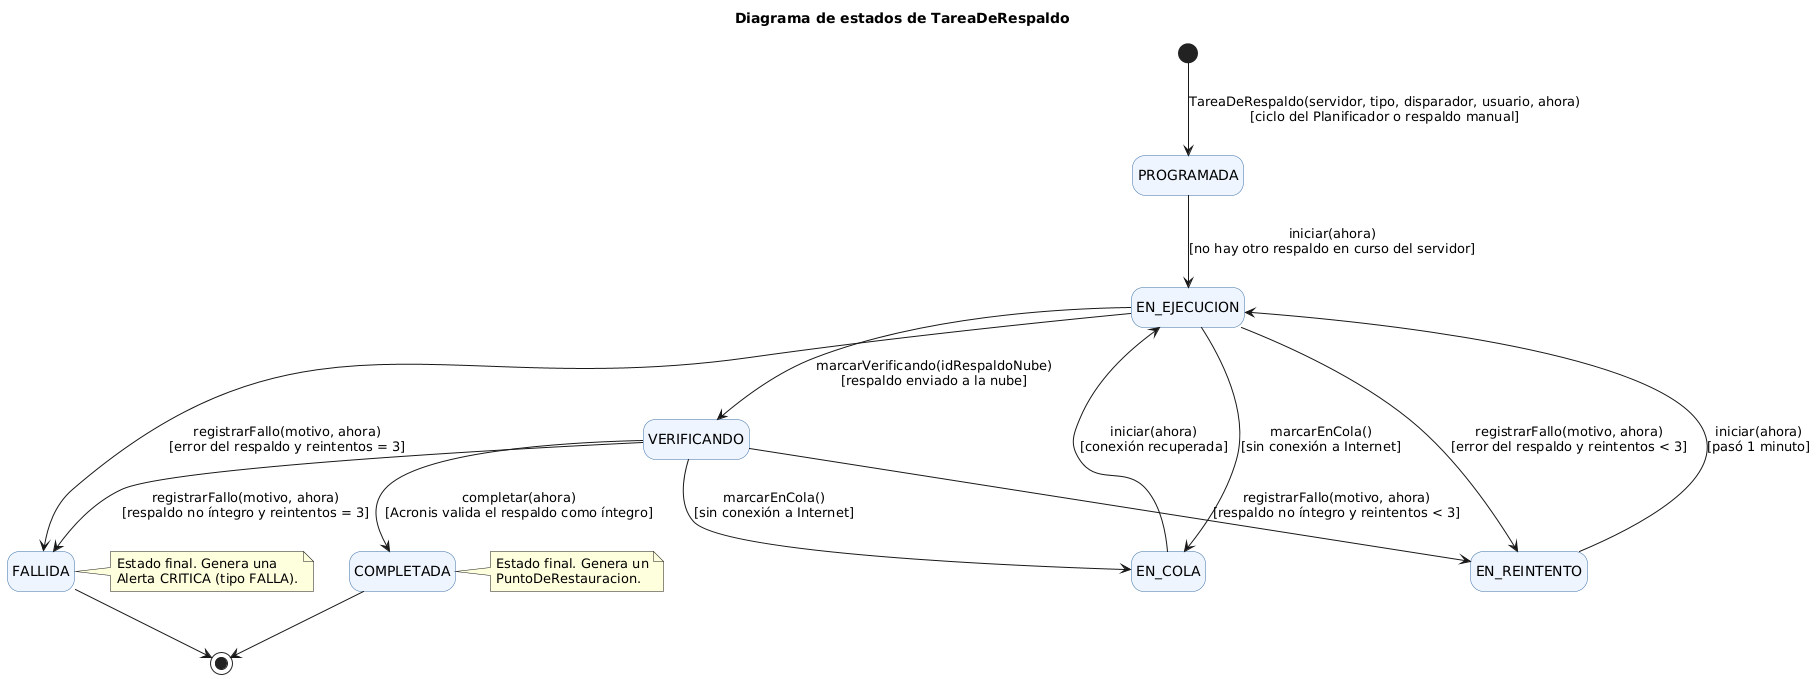

The diagram above was rendered by PlantUML. Its source (embedded in the PNG):
@startuml 07-estados-tarea
title Diagrama de estados de TareaDeRespaldo
skinparam shadowing false
skinparam defaultFontName Arial
skinparam state {
  BackgroundColor #EEF5FF
  BorderColor #3A6EA5
}
hide empty description

[*] --> PROGRAMADA : TareaDeRespaldo(servidor, tipo, disparador, usuario, ahora)\n[ciclo del Planificador o respaldo manual]
PROGRAMADA --> EN_EJECUCION : iniciar(ahora)\n[no hay otro respaldo en curso del servidor]
EN_EJECUCION --> VERIFICANDO : marcarVerificando(idRespaldoNube)\n[respaldo enviado a la nube]
VERIFICANDO --> COMPLETADA : completar(ahora)\n[Acronis valida el respaldo como íntegro]
EN_EJECUCION --> EN_COLA : marcarEnCola()\n[sin conexión a Internet]
VERIFICANDO --> EN_COLA : marcarEnCola()\n[sin conexión a Internet]
EN_COLA --> EN_EJECUCION : iniciar(ahora)\n[conexión recuperada]
EN_EJECUCION --> EN_REINTENTO : registrarFallo(motivo, ahora)\n[error del respaldo y reintentos < 3]
VERIFICANDO --> EN_REINTENTO : registrarFallo(motivo, ahora)\n[respaldo no íntegro y reintentos < 3]
EN_REINTENTO --> EN_EJECUCION : iniciar(ahora)\n[pasó 1 minuto]
EN_EJECUCION --> FALLIDA : registrarFallo(motivo, ahora)\n[error del respaldo y reintentos = 3]
VERIFICANDO --> FALLIDA : registrarFallo(motivo, ahora)\n[respaldo no íntegro y reintentos = 3]
COMPLETADA --> [*]
FALLIDA --> [*]

note right of COMPLETADA
  Estado final. Genera un
  PuntoDeRestauracion.
end note
note right of FALLIDA
  Estado final. Genera una
  Alerta CRITICA (tipo FALLA).
end note
@enduml